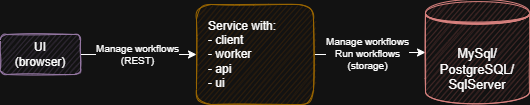

The diagram above was exported from draw.io. Its source (the exported page's mxGraphModel, read from the mxfile embedded in the PNG):
<mxGraphModel dx="1034" dy="564" grid="1" gridSize="10" guides="1" tooltips="1" connect="1" arrows="1" fold="1" page="1" pageScale="1" pageWidth="827" pageHeight="1169" math="0" shadow="0">
  <root>
    <mxCell id="0" />
    <mxCell id="1" parent="0" />
    <mxCell id="2S5eYjUz_DZ8tPCJqkGq-1" edge="1" parent="1" source="2S5eYjUz_DZ8tPCJqkGq-3" style="edgeStyle=orthogonalEdgeStyle;rounded=0;orthogonalLoop=1;jettySize=auto;html=1;" target="2S5eYjUz_DZ8tPCJqkGq-6">
      <mxGeometry relative="1" as="geometry">
        <mxPoint x="471" y="250" as="targetPoint" />
      </mxGeometry>
    </mxCell>
    <mxCell id="2S5eYjUz_DZ8tPCJqkGq-2" connectable="0" parent="2S5eYjUz_DZ8tPCJqkGq-1" style="edgeLabel;html=1;align=center;verticalAlign=middle;resizable=0;points=[];fontSize=10;" value="Manage workflows&lt;br&gt;Run workflows&lt;br style=&quot;font-size: 10px&quot;&gt;(storage)" vertex="1">
      <mxGeometry relative="1" x="0.25" y="-1" as="geometry">
        <mxPoint x="-16" y="-1" as="offset" />
      </mxGeometry>
    </mxCell>
    <mxCell id="2S5eYjUz_DZ8tPCJqkGq-3" parent="1" style="rounded=1;whiteSpace=wrap;html=1;fillColor=#ffe6cc;strokeColor=#d79b00;sketch=1;align=left;spacing=12;" value="Service with:&lt;br&gt;- client&lt;br&gt;- worker&lt;br&gt;- api&lt;br&gt;- ui" vertex="1">
      <mxGeometry height="100" width="117" x="263" y="200" as="geometry" />
    </mxCell>
    <mxCell id="2S5eYjUz_DZ8tPCJqkGq-4" edge="1" parent="1" source="2S5eYjUz_DZ8tPCJqkGq-7" style="edgeStyle=orthogonalEdgeStyle;rounded=0;orthogonalLoop=1;jettySize=auto;html=1;entryX=0;entryY=0.5;entryDx=0;entryDy=0;" target="2S5eYjUz_DZ8tPCJqkGq-3">
      <mxGeometry relative="1" as="geometry">
        <mxPoint x="192" y="250" as="sourcePoint" />
      </mxGeometry>
    </mxCell>
    <mxCell id="2S5eYjUz_DZ8tPCJqkGq-5" connectable="0" parent="2S5eYjUz_DZ8tPCJqkGq-4" style="edgeLabel;html=1;align=center;verticalAlign=middle;resizable=0;points=[];fontSize=10;" value="Manage workflows&lt;br style=&quot;font-size: 10px&quot;&gt;(REST)" vertex="1">
      <mxGeometry relative="1" x="-0.0353" y="-3" as="geometry">
        <mxPoint y="-4" as="offset" />
      </mxGeometry>
    </mxCell>
    <mxCell id="2S5eYjUz_DZ8tPCJqkGq-6" parent="1" style="shape=datastore;whiteSpace=wrap;html=1;fontSize=13;sketch=1;fillColor=#f8cecc;strokeColor=#b85450;" value="MySql/&lt;br style=&quot;font-size: 13px;&quot;&gt;PostgreSQL/&lt;br style=&quot;font-size: 13px;&quot;&gt;SqlServer" vertex="1">
      <mxGeometry height="104" width="104" x="492" y="196" as="geometry" />
    </mxCell>
    <mxCell id="2S5eYjUz_DZ8tPCJqkGq-7" parent="1" style="rounded=1;whiteSpace=wrap;html=1;fillColor=#e1d5e7;strokeColor=#9673a6;sketch=1;" value="UI&lt;br&gt;(browser)" vertex="1">
      <mxGeometry height="40" width="80" x="67" y="230" as="geometry" />
    </mxCell>
  </root>
</mxGraphModel>